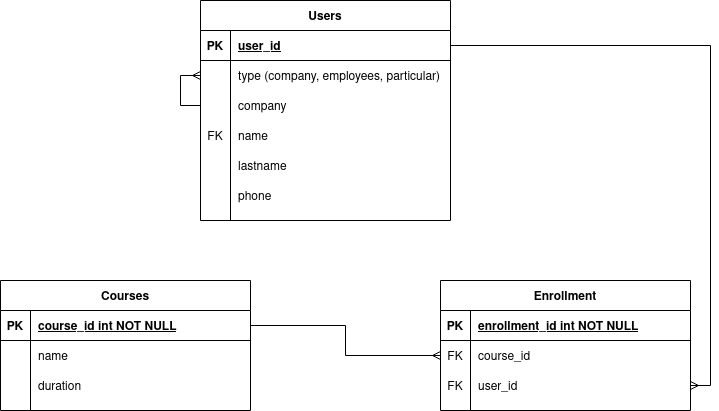

The diagram above was exported from draw.io. Its source (the exported page's mxGraphModel, read from the mxfile embedded in the PNG):
<mxGraphModel dx="1422" dy="636" grid="1" gridSize="10" guides="1" tooltips="1" connect="1" arrows="1" fold="1" page="1" pageScale="1" pageWidth="850" pageHeight="1100" math="0" shadow="0" extFonts="Permanent Marker^https://fonts.googleapis.com/css?family=Permanent+Marker">
  <root>
    <mxCell id="0" />
    <mxCell id="1" parent="0" />
    <mxCell id="C-vyLk0tnHw3VtMMgP7b-2" value="Users" style="shape=table;startSize=30;container=1;collapsible=1;childLayout=tableLayout;fixedRows=1;rowLines=0;fontStyle=1;align=center;resizeLast=1;" parent="1" vertex="1">
      <mxGeometry x="280" y="80" width="250" height="220" as="geometry" />
    </mxCell>
    <mxCell id="C-vyLk0tnHw3VtMMgP7b-3" value="" style="shape=partialRectangle;collapsible=0;dropTarget=0;pointerEvents=0;fillColor=none;points=[[0,0.5],[1,0.5]];portConstraint=eastwest;top=0;left=0;right=0;bottom=1;" parent="C-vyLk0tnHw3VtMMgP7b-2" vertex="1">
      <mxGeometry y="30" width="250" height="30" as="geometry" />
    </mxCell>
    <mxCell id="C-vyLk0tnHw3VtMMgP7b-4" value="PK" style="shape=partialRectangle;overflow=hidden;connectable=0;fillColor=none;top=0;left=0;bottom=0;right=0;fontStyle=1;" parent="C-vyLk0tnHw3VtMMgP7b-3" vertex="1">
      <mxGeometry width="30" height="30" as="geometry" />
    </mxCell>
    <mxCell id="C-vyLk0tnHw3VtMMgP7b-5" value="user_id " style="shape=partialRectangle;overflow=hidden;connectable=0;fillColor=none;top=0;left=0;bottom=0;right=0;align=left;spacingLeft=6;fontStyle=5;" parent="C-vyLk0tnHw3VtMMgP7b-3" vertex="1">
      <mxGeometry x="30" width="220" height="30" as="geometry" />
    </mxCell>
    <mxCell id="GeE-LpHK8U_PmvTLfcGe-4" style="shape=partialRectangle;collapsible=0;dropTarget=0;pointerEvents=0;fillColor=none;points=[[0,0.5],[1,0.5]];portConstraint=eastwest;top=0;left=0;right=0;bottom=0;" vertex="1" parent="C-vyLk0tnHw3VtMMgP7b-2">
      <mxGeometry y="60" width="250" height="30" as="geometry" />
    </mxCell>
    <mxCell id="GeE-LpHK8U_PmvTLfcGe-5" style="shape=partialRectangle;overflow=hidden;connectable=0;fillColor=none;top=0;left=0;bottom=0;right=0;" vertex="1" parent="GeE-LpHK8U_PmvTLfcGe-4">
      <mxGeometry width="30" height="30" as="geometry" />
    </mxCell>
    <mxCell id="GeE-LpHK8U_PmvTLfcGe-6" value="type (company, employees, particular)" style="shape=partialRectangle;overflow=hidden;connectable=0;fillColor=none;top=0;left=0;bottom=0;right=0;align=left;spacingLeft=6;" vertex="1" parent="GeE-LpHK8U_PmvTLfcGe-4">
      <mxGeometry x="30" width="220" height="30" as="geometry" />
    </mxCell>
    <mxCell id="GeE-LpHK8U_PmvTLfcGe-16" style="edgeStyle=orthogonalEdgeStyle;rounded=0;orthogonalLoop=1;jettySize=auto;html=1;exitX=0;exitY=0.5;exitDx=0;exitDy=0;endArrow=ERmany;endFill=0;" edge="1" parent="C-vyLk0tnHw3VtMMgP7b-2" source="GeE-LpHK8U_PmvTLfcGe-7" target="GeE-LpHK8U_PmvTLfcGe-4">
      <mxGeometry relative="1" as="geometry" />
    </mxCell>
    <mxCell id="GeE-LpHK8U_PmvTLfcGe-7" style="shape=partialRectangle;collapsible=0;dropTarget=0;pointerEvents=0;fillColor=none;points=[[0,0.5],[1,0.5]];portConstraint=eastwest;top=0;left=0;right=0;bottom=0;" vertex="1" parent="C-vyLk0tnHw3VtMMgP7b-2">
      <mxGeometry y="90" width="250" height="30" as="geometry" />
    </mxCell>
    <mxCell id="GeE-LpHK8U_PmvTLfcGe-8" style="shape=partialRectangle;overflow=hidden;connectable=0;fillColor=none;top=0;left=0;bottom=0;right=0;" vertex="1" parent="GeE-LpHK8U_PmvTLfcGe-7">
      <mxGeometry width="30" height="30" as="geometry" />
    </mxCell>
    <mxCell id="GeE-LpHK8U_PmvTLfcGe-9" value="company" style="shape=partialRectangle;overflow=hidden;connectable=0;fillColor=none;top=0;left=0;bottom=0;right=0;align=left;spacingLeft=6;" vertex="1" parent="GeE-LpHK8U_PmvTLfcGe-7">
      <mxGeometry x="30" width="220" height="30" as="geometry" />
    </mxCell>
    <mxCell id="C-vyLk0tnHw3VtMMgP7b-6" value="" style="shape=partialRectangle;collapsible=0;dropTarget=0;pointerEvents=0;fillColor=none;points=[[0,0.5],[1,0.5]];portConstraint=eastwest;top=0;left=0;right=0;bottom=0;" parent="C-vyLk0tnHw3VtMMgP7b-2" vertex="1">
      <mxGeometry y="120" width="250" height="30" as="geometry" />
    </mxCell>
    <mxCell id="C-vyLk0tnHw3VtMMgP7b-7" value="FK" style="shape=partialRectangle;overflow=hidden;connectable=0;fillColor=none;top=0;left=0;bottom=0;right=0;" parent="C-vyLk0tnHw3VtMMgP7b-6" vertex="1">
      <mxGeometry width="30" height="30" as="geometry" />
    </mxCell>
    <mxCell id="C-vyLk0tnHw3VtMMgP7b-8" value="name" style="shape=partialRectangle;overflow=hidden;connectable=0;fillColor=none;top=0;left=0;bottom=0;right=0;align=left;spacingLeft=6;" parent="C-vyLk0tnHw3VtMMgP7b-6" vertex="1">
      <mxGeometry x="30" width="220" height="30" as="geometry" />
    </mxCell>
    <mxCell id="C-vyLk0tnHw3VtMMgP7b-9" value="" style="shape=partialRectangle;collapsible=0;dropTarget=0;pointerEvents=0;fillColor=none;points=[[0,0.5],[1,0.5]];portConstraint=eastwest;top=0;left=0;right=0;bottom=0;" parent="C-vyLk0tnHw3VtMMgP7b-2" vertex="1">
      <mxGeometry y="150" width="250" height="30" as="geometry" />
    </mxCell>
    <mxCell id="C-vyLk0tnHw3VtMMgP7b-10" value="" style="shape=partialRectangle;overflow=hidden;connectable=0;fillColor=none;top=0;left=0;bottom=0;right=0;" parent="C-vyLk0tnHw3VtMMgP7b-9" vertex="1">
      <mxGeometry width="30" height="30" as="geometry" />
    </mxCell>
    <mxCell id="C-vyLk0tnHw3VtMMgP7b-11" value="lastname" style="shape=partialRectangle;overflow=hidden;connectable=0;fillColor=none;top=0;left=0;bottom=0;right=0;align=left;spacingLeft=6;" parent="C-vyLk0tnHw3VtMMgP7b-9" vertex="1">
      <mxGeometry x="30" width="220" height="30" as="geometry" />
    </mxCell>
    <mxCell id="GeE-LpHK8U_PmvTLfcGe-1" style="shape=partialRectangle;collapsible=0;dropTarget=0;pointerEvents=0;fillColor=none;points=[[0,0.5],[1,0.5]];portConstraint=eastwest;top=0;left=0;right=0;bottom=0;" vertex="1" parent="C-vyLk0tnHw3VtMMgP7b-2">
      <mxGeometry y="180" width="250" height="30" as="geometry" />
    </mxCell>
    <mxCell id="GeE-LpHK8U_PmvTLfcGe-2" style="shape=partialRectangle;overflow=hidden;connectable=0;fillColor=none;top=0;left=0;bottom=0;right=0;" vertex="1" parent="GeE-LpHK8U_PmvTLfcGe-1">
      <mxGeometry width="30" height="30" as="geometry" />
    </mxCell>
    <mxCell id="GeE-LpHK8U_PmvTLfcGe-3" value="phone" style="shape=partialRectangle;overflow=hidden;connectable=0;fillColor=none;top=0;left=0;bottom=0;right=0;align=left;spacingLeft=6;" vertex="1" parent="GeE-LpHK8U_PmvTLfcGe-1">
      <mxGeometry x="30" width="220" height="30" as="geometry" />
    </mxCell>
    <mxCell id="C-vyLk0tnHw3VtMMgP7b-13" value="Enrollment" style="shape=table;startSize=30;container=1;collapsible=1;childLayout=tableLayout;fixedRows=1;rowLines=0;fontStyle=1;align=center;resizeLast=1;" parent="1" vertex="1">
      <mxGeometry x="520" y="360" width="250" height="130" as="geometry" />
    </mxCell>
    <mxCell id="C-vyLk0tnHw3VtMMgP7b-14" value="" style="shape=partialRectangle;collapsible=0;dropTarget=0;pointerEvents=0;fillColor=none;points=[[0,0.5],[1,0.5]];portConstraint=eastwest;top=0;left=0;right=0;bottom=1;" parent="C-vyLk0tnHw3VtMMgP7b-13" vertex="1">
      <mxGeometry y="30" width="250" height="30" as="geometry" />
    </mxCell>
    <mxCell id="C-vyLk0tnHw3VtMMgP7b-15" value="PK" style="shape=partialRectangle;overflow=hidden;connectable=0;fillColor=none;top=0;left=0;bottom=0;right=0;fontStyle=1;" parent="C-vyLk0tnHw3VtMMgP7b-14" vertex="1">
      <mxGeometry width="30" height="30" as="geometry" />
    </mxCell>
    <mxCell id="C-vyLk0tnHw3VtMMgP7b-16" value="enrollment_id int NOT NULL " style="shape=partialRectangle;overflow=hidden;connectable=0;fillColor=none;top=0;left=0;bottom=0;right=0;align=left;spacingLeft=6;fontStyle=5;" parent="C-vyLk0tnHw3VtMMgP7b-14" vertex="1">
      <mxGeometry x="30" width="220" height="30" as="geometry" />
    </mxCell>
    <mxCell id="C-vyLk0tnHw3VtMMgP7b-17" value="" style="shape=partialRectangle;collapsible=0;dropTarget=0;pointerEvents=0;fillColor=none;points=[[0,0.5],[1,0.5]];portConstraint=eastwest;top=0;left=0;right=0;bottom=0;" parent="C-vyLk0tnHw3VtMMgP7b-13" vertex="1">
      <mxGeometry y="60" width="250" height="30" as="geometry" />
    </mxCell>
    <mxCell id="C-vyLk0tnHw3VtMMgP7b-18" value="FK" style="shape=partialRectangle;overflow=hidden;connectable=0;fillColor=none;top=0;left=0;bottom=0;right=0;" parent="C-vyLk0tnHw3VtMMgP7b-17" vertex="1">
      <mxGeometry width="30" height="30" as="geometry" />
    </mxCell>
    <mxCell id="C-vyLk0tnHw3VtMMgP7b-19" value="course_id" style="shape=partialRectangle;overflow=hidden;connectable=0;fillColor=none;top=0;left=0;bottom=0;right=0;align=left;spacingLeft=6;" parent="C-vyLk0tnHw3VtMMgP7b-17" vertex="1">
      <mxGeometry x="30" width="220" height="30" as="geometry" />
    </mxCell>
    <mxCell id="C-vyLk0tnHw3VtMMgP7b-20" value="" style="shape=partialRectangle;collapsible=0;dropTarget=0;pointerEvents=0;fillColor=none;points=[[0,0.5],[1,0.5]];portConstraint=eastwest;top=0;left=0;right=0;bottom=0;" parent="C-vyLk0tnHw3VtMMgP7b-13" vertex="1">
      <mxGeometry y="90" width="250" height="30" as="geometry" />
    </mxCell>
    <mxCell id="C-vyLk0tnHw3VtMMgP7b-21" value="FK" style="shape=partialRectangle;overflow=hidden;connectable=0;fillColor=none;top=0;left=0;bottom=0;right=0;" parent="C-vyLk0tnHw3VtMMgP7b-20" vertex="1">
      <mxGeometry width="30" height="30" as="geometry" />
    </mxCell>
    <mxCell id="C-vyLk0tnHw3VtMMgP7b-22" value="user_id" style="shape=partialRectangle;overflow=hidden;connectable=0;fillColor=none;top=0;left=0;bottom=0;right=0;align=left;spacingLeft=6;" parent="C-vyLk0tnHw3VtMMgP7b-20" vertex="1">
      <mxGeometry x="30" width="220" height="30" as="geometry" />
    </mxCell>
    <mxCell id="C-vyLk0tnHw3VtMMgP7b-23" value="Courses" style="shape=table;startSize=30;container=1;collapsible=1;childLayout=tableLayout;fixedRows=1;rowLines=0;fontStyle=1;align=center;resizeLast=1;" parent="1" vertex="1">
      <mxGeometry x="80" y="360" width="250" height="130" as="geometry" />
    </mxCell>
    <mxCell id="C-vyLk0tnHw3VtMMgP7b-24" value="" style="shape=partialRectangle;collapsible=0;dropTarget=0;pointerEvents=0;fillColor=none;points=[[0,0.5],[1,0.5]];portConstraint=eastwest;top=0;left=0;right=0;bottom=1;" parent="C-vyLk0tnHw3VtMMgP7b-23" vertex="1">
      <mxGeometry y="30" width="250" height="30" as="geometry" />
    </mxCell>
    <mxCell id="C-vyLk0tnHw3VtMMgP7b-25" value="PK" style="shape=partialRectangle;overflow=hidden;connectable=0;fillColor=none;top=0;left=0;bottom=0;right=0;fontStyle=1;" parent="C-vyLk0tnHw3VtMMgP7b-24" vertex="1">
      <mxGeometry width="30" height="30" as="geometry" />
    </mxCell>
    <mxCell id="C-vyLk0tnHw3VtMMgP7b-26" value="course_id int NOT NULL " style="shape=partialRectangle;overflow=hidden;connectable=0;fillColor=none;top=0;left=0;bottom=0;right=0;align=left;spacingLeft=6;fontStyle=5;" parent="C-vyLk0tnHw3VtMMgP7b-24" vertex="1">
      <mxGeometry x="30" width="220" height="30" as="geometry" />
    </mxCell>
    <mxCell id="C-vyLk0tnHw3VtMMgP7b-27" value="" style="shape=partialRectangle;collapsible=0;dropTarget=0;pointerEvents=0;fillColor=none;points=[[0,0.5],[1,0.5]];portConstraint=eastwest;top=0;left=0;right=0;bottom=0;" parent="C-vyLk0tnHw3VtMMgP7b-23" vertex="1">
      <mxGeometry y="60" width="250" height="30" as="geometry" />
    </mxCell>
    <mxCell id="C-vyLk0tnHw3VtMMgP7b-28" value="" style="shape=partialRectangle;overflow=hidden;connectable=0;fillColor=none;top=0;left=0;bottom=0;right=0;" parent="C-vyLk0tnHw3VtMMgP7b-27" vertex="1">
      <mxGeometry width="30" height="30" as="geometry" />
    </mxCell>
    <mxCell id="C-vyLk0tnHw3VtMMgP7b-29" value="name" style="shape=partialRectangle;overflow=hidden;connectable=0;fillColor=none;top=0;left=0;bottom=0;right=0;align=left;spacingLeft=6;" parent="C-vyLk0tnHw3VtMMgP7b-27" vertex="1">
      <mxGeometry x="30" width="220" height="30" as="geometry" />
    </mxCell>
    <mxCell id="GeE-LpHK8U_PmvTLfcGe-10" style="shape=partialRectangle;collapsible=0;dropTarget=0;pointerEvents=0;fillColor=none;points=[[0,0.5],[1,0.5]];portConstraint=eastwest;top=0;left=0;right=0;bottom=0;" vertex="1" parent="C-vyLk0tnHw3VtMMgP7b-23">
      <mxGeometry y="90" width="250" height="30" as="geometry" />
    </mxCell>
    <mxCell id="GeE-LpHK8U_PmvTLfcGe-11" style="shape=partialRectangle;overflow=hidden;connectable=0;fillColor=none;top=0;left=0;bottom=0;right=0;" vertex="1" parent="GeE-LpHK8U_PmvTLfcGe-10">
      <mxGeometry width="30" height="30" as="geometry" />
    </mxCell>
    <mxCell id="GeE-LpHK8U_PmvTLfcGe-12" value="duration" style="shape=partialRectangle;overflow=hidden;connectable=0;fillColor=none;top=0;left=0;bottom=0;right=0;align=left;spacingLeft=6;" vertex="1" parent="GeE-LpHK8U_PmvTLfcGe-10">
      <mxGeometry x="30" width="220" height="30" as="geometry" />
    </mxCell>
    <mxCell id="GeE-LpHK8U_PmvTLfcGe-14" style="edgeStyle=orthogonalEdgeStyle;rounded=0;orthogonalLoop=1;jettySize=auto;html=1;exitX=1;exitY=0.5;exitDx=0;exitDy=0;endArrow=ERmany;endFill=0;" edge="1" parent="1" source="C-vyLk0tnHw3VtMMgP7b-24" target="C-vyLk0tnHw3VtMMgP7b-17">
      <mxGeometry relative="1" as="geometry" />
    </mxCell>
    <mxCell id="GeE-LpHK8U_PmvTLfcGe-15" style="edgeStyle=orthogonalEdgeStyle;rounded=0;orthogonalLoop=1;jettySize=auto;html=1;exitX=1;exitY=0.5;exitDx=0;exitDy=0;entryX=1;entryY=0.5;entryDx=0;entryDy=0;endArrow=ERmany;endFill=0;" edge="1" parent="1" source="C-vyLk0tnHw3VtMMgP7b-3" target="C-vyLk0tnHw3VtMMgP7b-20">
      <mxGeometry relative="1" as="geometry" />
    </mxCell>
  </root>
</mxGraphModel>